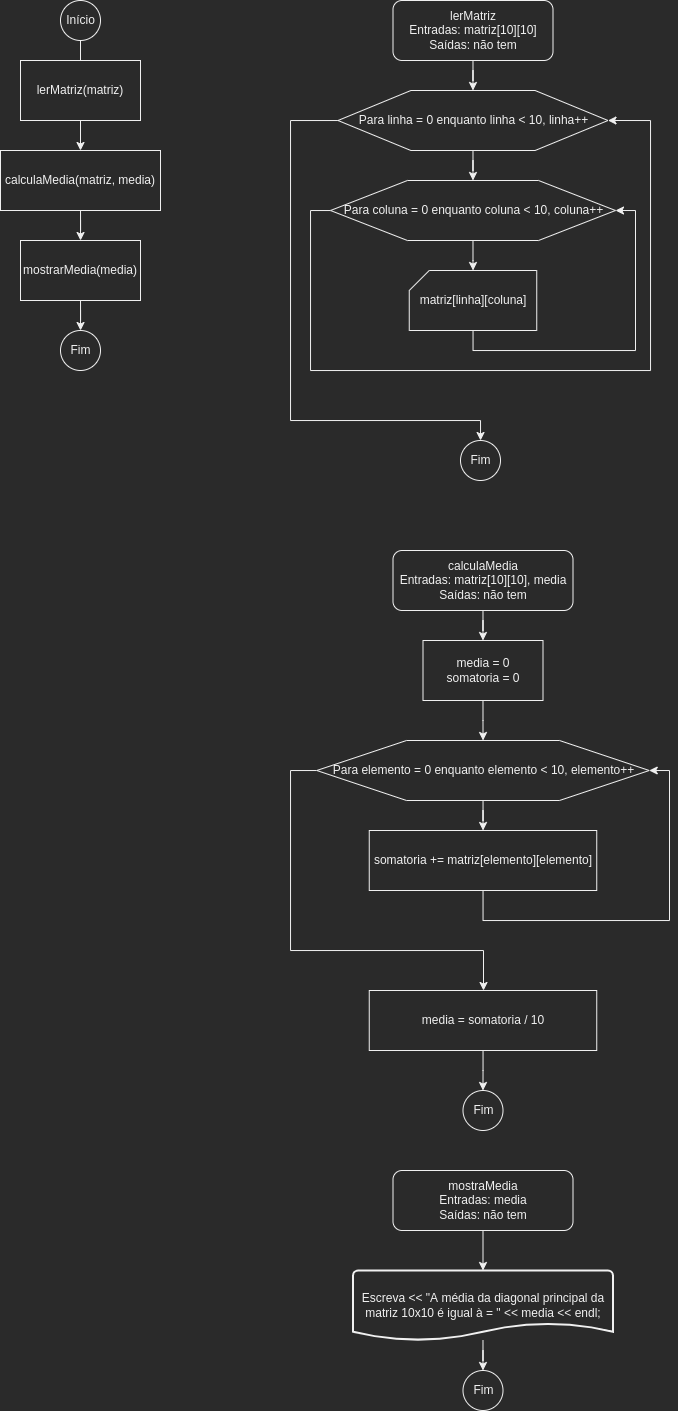

The diagram above was exported from draw.io. Its source (the exported page's mxGraphModel, read from the mxfile embedded in the PNG):
<mxGraphModel dx="779" dy="493" grid="1" gridSize="10" guides="1" tooltips="1" connect="1" arrows="1" fold="1" page="1" pageScale="1" pageWidth="827" pageHeight="1169" math="0" shadow="0">
  <root>
    <mxCell id="0" />
    <mxCell id="1" parent="0" />
    <mxCell id="CqCjyqfB75kaFA99l9Nx-4" value="" style="edgeStyle=orthogonalEdgeStyle;rounded=0;orthogonalLoop=1;jettySize=auto;html=1;" parent="1" source="CqCjyqfB75kaFA99l9Nx-1" target="CqCjyqfB75kaFA99l9Nx-3" edge="1">
      <mxGeometry relative="1" as="geometry" />
    </mxCell>
    <mxCell id="CqCjyqfB75kaFA99l9Nx-1" value="Início" style="verticalLabelPosition=middle;verticalAlign=middle;html=1;shape=mxgraph.flowchart.on-page_reference;labelPosition=center;align=center;" parent="1" vertex="1">
      <mxGeometry x="60" y="20" width="40" height="40" as="geometry" />
    </mxCell>
    <mxCell id="CqCjyqfB75kaFA99l9Nx-2" value="lerMatriz(matriz)" style="rounded=0;whiteSpace=wrap;html=1;" parent="1" vertex="1">
      <mxGeometry x="20" y="80" width="120" height="60" as="geometry" />
    </mxCell>
    <mxCell id="CqCjyqfB75kaFA99l9Nx-8" value="" style="edgeStyle=orthogonalEdgeStyle;rounded=0;orthogonalLoop=1;jettySize=auto;html=1;" parent="1" source="CqCjyqfB75kaFA99l9Nx-3" target="CqCjyqfB75kaFA99l9Nx-5" edge="1">
      <mxGeometry relative="1" as="geometry" />
    </mxCell>
    <mxCell id="CqCjyqfB75kaFA99l9Nx-3" value="calculaMedia(matriz, media)" style="rounded=0;whiteSpace=wrap;html=1;" parent="1" vertex="1">
      <mxGeometry y="170" width="160" height="60" as="geometry" />
    </mxCell>
    <mxCell id="CqCjyqfB75kaFA99l9Nx-10" value="" style="edgeStyle=orthogonalEdgeStyle;rounded=0;orthogonalLoop=1;jettySize=auto;html=1;" parent="1" source="CqCjyqfB75kaFA99l9Nx-5" target="CqCjyqfB75kaFA99l9Nx-9" edge="1">
      <mxGeometry relative="1" as="geometry" />
    </mxCell>
    <mxCell id="CqCjyqfB75kaFA99l9Nx-5" value="mostrarMedia(media)" style="rounded=0;whiteSpace=wrap;html=1;" parent="1" vertex="1">
      <mxGeometry x="20" y="260" width="120" height="60" as="geometry" />
    </mxCell>
    <mxCell id="CqCjyqfB75kaFA99l9Nx-9" value="Fim" style="verticalLabelPosition=middle;verticalAlign=middle;html=1;shape=mxgraph.flowchart.on-page_reference;labelPosition=center;align=center;" parent="1" vertex="1">
      <mxGeometry x="60" y="350" width="40" height="40" as="geometry" />
    </mxCell>
    <mxCell id="CqCjyqfB75kaFA99l9Nx-14" value="" style="edgeStyle=orthogonalEdgeStyle;rounded=0;orthogonalLoop=1;jettySize=auto;html=1;" parent="1" source="CqCjyqfB75kaFA99l9Nx-11" target="CqCjyqfB75kaFA99l9Nx-12" edge="1">
      <mxGeometry relative="1" as="geometry" />
    </mxCell>
    <mxCell id="CqCjyqfB75kaFA99l9Nx-11" value="lerMatriz&lt;br&gt;Entradas: matriz[10][10]&lt;br&gt;Saídas: não tem" style="rounded=1;whiteSpace=wrap;html=1;" parent="1" vertex="1">
      <mxGeometry x="392.5" y="20" width="160" height="60" as="geometry" />
    </mxCell>
    <mxCell id="CqCjyqfB75kaFA99l9Nx-15" value="" style="edgeStyle=orthogonalEdgeStyle;rounded=0;orthogonalLoop=1;jettySize=auto;html=1;" parent="1" source="CqCjyqfB75kaFA99l9Nx-12" target="CqCjyqfB75kaFA99l9Nx-13" edge="1">
      <mxGeometry relative="1" as="geometry" />
    </mxCell>
    <mxCell id="CqCjyqfB75kaFA99l9Nx-21" style="edgeStyle=orthogonalEdgeStyle;rounded=0;orthogonalLoop=1;jettySize=auto;html=1;" parent="1" source="CqCjyqfB75kaFA99l9Nx-12" target="CqCjyqfB75kaFA99l9Nx-20" edge="1">
      <mxGeometry relative="1" as="geometry">
        <Array as="points">
          <mxPoint x="290" y="140" />
          <mxPoint x="290" y="440" />
          <mxPoint x="480" y="440" />
        </Array>
      </mxGeometry>
    </mxCell>
    <mxCell id="CqCjyqfB75kaFA99l9Nx-12" value="Para linha = 0 enquanto linha &amp;lt; 10, linha++" style="verticalLabelPosition=middle;verticalAlign=middle;html=1;shape=hexagon;perimeter=hexagonPerimeter2;arcSize=6;size=0.27;labelPosition=center;align=center;" parent="1" vertex="1">
      <mxGeometry x="337.5" y="110" width="270" height="60" as="geometry" />
    </mxCell>
    <mxCell id="CqCjyqfB75kaFA99l9Nx-17" value="" style="edgeStyle=orthogonalEdgeStyle;rounded=0;orthogonalLoop=1;jettySize=auto;html=1;" parent="1" source="CqCjyqfB75kaFA99l9Nx-13" target="CqCjyqfB75kaFA99l9Nx-16" edge="1">
      <mxGeometry relative="1" as="geometry" />
    </mxCell>
    <mxCell id="CqCjyqfB75kaFA99l9Nx-19" style="edgeStyle=orthogonalEdgeStyle;rounded=0;orthogonalLoop=1;jettySize=auto;html=1;entryX=1;entryY=0.5;entryDx=0;entryDy=0;" parent="1" source="CqCjyqfB75kaFA99l9Nx-13" target="CqCjyqfB75kaFA99l9Nx-12" edge="1">
      <mxGeometry relative="1" as="geometry">
        <Array as="points">
          <mxPoint x="310" y="230" />
          <mxPoint x="310" y="390" />
          <mxPoint x="650" y="390" />
          <mxPoint x="650" y="140" />
        </Array>
      </mxGeometry>
    </mxCell>
    <mxCell id="CqCjyqfB75kaFA99l9Nx-13" value="Para coluna = 0 enquanto coluna &amp;lt; 10, coluna++" style="verticalLabelPosition=middle;verticalAlign=middle;html=1;shape=hexagon;perimeter=hexagonPerimeter2;arcSize=6;size=0.27;labelPosition=center;align=center;" parent="1" vertex="1">
      <mxGeometry x="330" y="200" width="285" height="60" as="geometry" />
    </mxCell>
    <mxCell id="CqCjyqfB75kaFA99l9Nx-18" style="edgeStyle=orthogonalEdgeStyle;rounded=0;orthogonalLoop=1;jettySize=auto;html=1;entryX=1;entryY=0.5;entryDx=0;entryDy=0;" parent="1" source="CqCjyqfB75kaFA99l9Nx-16" target="CqCjyqfB75kaFA99l9Nx-13" edge="1">
      <mxGeometry relative="1" as="geometry">
        <Array as="points">
          <mxPoint x="473" y="370" />
          <mxPoint x="635" y="370" />
          <mxPoint x="635" y="230" />
        </Array>
      </mxGeometry>
    </mxCell>
    <mxCell id="CqCjyqfB75kaFA99l9Nx-16" value="matriz[linha][coluna]" style="verticalLabelPosition=middle;verticalAlign=middle;html=1;shape=card;whiteSpace=wrap;size=20;arcSize=12;labelPosition=center;align=center;" parent="1" vertex="1">
      <mxGeometry x="408.75" y="290" width="127.5" height="60" as="geometry" />
    </mxCell>
    <mxCell id="CqCjyqfB75kaFA99l9Nx-20" value="Fim" style="verticalLabelPosition=middle;verticalAlign=middle;html=1;shape=mxgraph.flowchart.on-page_reference;labelPosition=center;align=center;" parent="1" vertex="1">
      <mxGeometry x="460" y="460" width="40" height="40" as="geometry" />
    </mxCell>
    <mxCell id="ZLazerDady_pb0C72Uht-9" value="" style="edgeStyle=orthogonalEdgeStyle;rounded=0;orthogonalLoop=1;jettySize=auto;html=1;" edge="1" parent="1" source="ZLazerDady_pb0C72Uht-4" target="ZLazerDady_pb0C72Uht-8">
      <mxGeometry relative="1" as="geometry" />
    </mxCell>
    <mxCell id="ZLazerDady_pb0C72Uht-4" value="calculaMedia&lt;br&gt;Entradas: matriz[10][10], media&lt;br&gt;Saídas: não tem" style="rounded=1;whiteSpace=wrap;html=1;" vertex="1" parent="1">
      <mxGeometry x="392.5" y="570" width="180" height="60" as="geometry" />
    </mxCell>
    <mxCell id="ZLazerDady_pb0C72Uht-13" value="" style="edgeStyle=orthogonalEdgeStyle;rounded=0;orthogonalLoop=1;jettySize=auto;html=1;" edge="1" parent="1" source="ZLazerDady_pb0C72Uht-6" target="ZLazerDady_pb0C72Uht-11">
      <mxGeometry relative="1" as="geometry" />
    </mxCell>
    <mxCell id="ZLazerDady_pb0C72Uht-15" style="edgeStyle=orthogonalEdgeStyle;rounded=0;orthogonalLoop=1;jettySize=auto;html=1;" edge="1" parent="1" source="ZLazerDady_pb0C72Uht-6" target="ZLazerDady_pb0C72Uht-12">
      <mxGeometry relative="1" as="geometry">
        <Array as="points">
          <mxPoint x="290" y="790" />
          <mxPoint x="290" y="970" />
          <mxPoint x="483" y="970" />
        </Array>
      </mxGeometry>
    </mxCell>
    <mxCell id="ZLazerDady_pb0C72Uht-6" value="Para elemento = 0 enquanto elemento &amp;lt; 10, elemento++" style="verticalLabelPosition=middle;verticalAlign=middle;html=1;shape=hexagon;perimeter=hexagonPerimeter2;arcSize=6;size=0.27;labelPosition=center;align=center;" vertex="1" parent="1">
      <mxGeometry x="316.25" y="760" width="332.5" height="60" as="geometry" />
    </mxCell>
    <mxCell id="ZLazerDady_pb0C72Uht-10" value="" style="edgeStyle=orthogonalEdgeStyle;rounded=0;orthogonalLoop=1;jettySize=auto;html=1;" edge="1" parent="1" source="ZLazerDady_pb0C72Uht-8" target="ZLazerDady_pb0C72Uht-6">
      <mxGeometry relative="1" as="geometry" />
    </mxCell>
    <mxCell id="ZLazerDady_pb0C72Uht-8" value="media = 0&lt;br&gt;somatoria = 0" style="rounded=0;whiteSpace=wrap;html=1;" vertex="1" parent="1">
      <mxGeometry x="422.5" y="660" width="120" height="60" as="geometry" />
    </mxCell>
    <mxCell id="ZLazerDady_pb0C72Uht-14" style="edgeStyle=orthogonalEdgeStyle;rounded=0;orthogonalLoop=1;jettySize=auto;html=1;entryX=1;entryY=0.5;entryDx=0;entryDy=0;" edge="1" parent="1" source="ZLazerDady_pb0C72Uht-11" target="ZLazerDady_pb0C72Uht-6">
      <mxGeometry relative="1" as="geometry">
        <Array as="points">
          <mxPoint x="483" y="940" />
          <mxPoint x="669" y="940" />
          <mxPoint x="669" y="790" />
        </Array>
      </mxGeometry>
    </mxCell>
    <mxCell id="ZLazerDady_pb0C72Uht-11" value="somatoria += matriz[elemento][elemento]" style="rounded=0;whiteSpace=wrap;html=1;" vertex="1" parent="1">
      <mxGeometry x="368.75" y="850" width="227.5" height="60" as="geometry" />
    </mxCell>
    <mxCell id="ZLazerDady_pb0C72Uht-17" value="" style="edgeStyle=orthogonalEdgeStyle;rounded=0;orthogonalLoop=1;jettySize=auto;html=1;" edge="1" parent="1" source="ZLazerDady_pb0C72Uht-12" target="ZLazerDady_pb0C72Uht-16">
      <mxGeometry relative="1" as="geometry" />
    </mxCell>
    <mxCell id="ZLazerDady_pb0C72Uht-12" value="media = somatoria / 10" style="rounded=0;whiteSpace=wrap;html=1;" vertex="1" parent="1">
      <mxGeometry x="368.75" y="1010" width="227.5" height="60" as="geometry" />
    </mxCell>
    <mxCell id="ZLazerDady_pb0C72Uht-16" value="Fim" style="verticalLabelPosition=middle;verticalAlign=middle;html=1;shape=mxgraph.flowchart.on-page_reference;labelPosition=center;align=center;" vertex="1" parent="1">
      <mxGeometry x="462.5" y="1110" width="40" height="40" as="geometry" />
    </mxCell>
    <mxCell id="ZLazerDady_pb0C72Uht-20" value="" style="edgeStyle=orthogonalEdgeStyle;rounded=0;orthogonalLoop=1;jettySize=auto;html=1;" edge="1" parent="1" source="ZLazerDady_pb0C72Uht-18" target="ZLazerDady_pb0C72Uht-19">
      <mxGeometry relative="1" as="geometry" />
    </mxCell>
    <mxCell id="ZLazerDady_pb0C72Uht-18" value="mostraMedia&lt;br&gt;Entradas: media&lt;br&gt;Saídas: não tem" style="rounded=1;whiteSpace=wrap;html=1;" vertex="1" parent="1">
      <mxGeometry x="392.5" y="1190" width="180" height="60" as="geometry" />
    </mxCell>
    <mxCell id="ZLazerDady_pb0C72Uht-22" value="" style="edgeStyle=orthogonalEdgeStyle;rounded=0;orthogonalLoop=1;jettySize=auto;html=1;" edge="1" parent="1" source="ZLazerDady_pb0C72Uht-19" target="ZLazerDady_pb0C72Uht-21">
      <mxGeometry relative="1" as="geometry" />
    </mxCell>
    <mxCell id="ZLazerDady_pb0C72Uht-19" value="Escreva &amp;lt;&amp;lt; &quot;A média da diagonal principal da matriz 10x10 é igual à = &quot; &amp;lt;&amp;lt; media &amp;lt;&amp;lt; endl;" style="strokeWidth=2;html=1;shape=mxgraph.flowchart.document2;whiteSpace=wrap;size=0.25;" vertex="1" parent="1">
      <mxGeometry x="352.5" y="1290" width="260" height="70" as="geometry" />
    </mxCell>
    <mxCell id="ZLazerDady_pb0C72Uht-21" value="Fim" style="verticalLabelPosition=middle;verticalAlign=middle;html=1;shape=mxgraph.flowchart.on-page_reference;labelPosition=center;align=center;" vertex="1" parent="1">
      <mxGeometry x="462.5" y="1390" width="40" height="40" as="geometry" />
    </mxCell>
  </root>
</mxGraphModel>